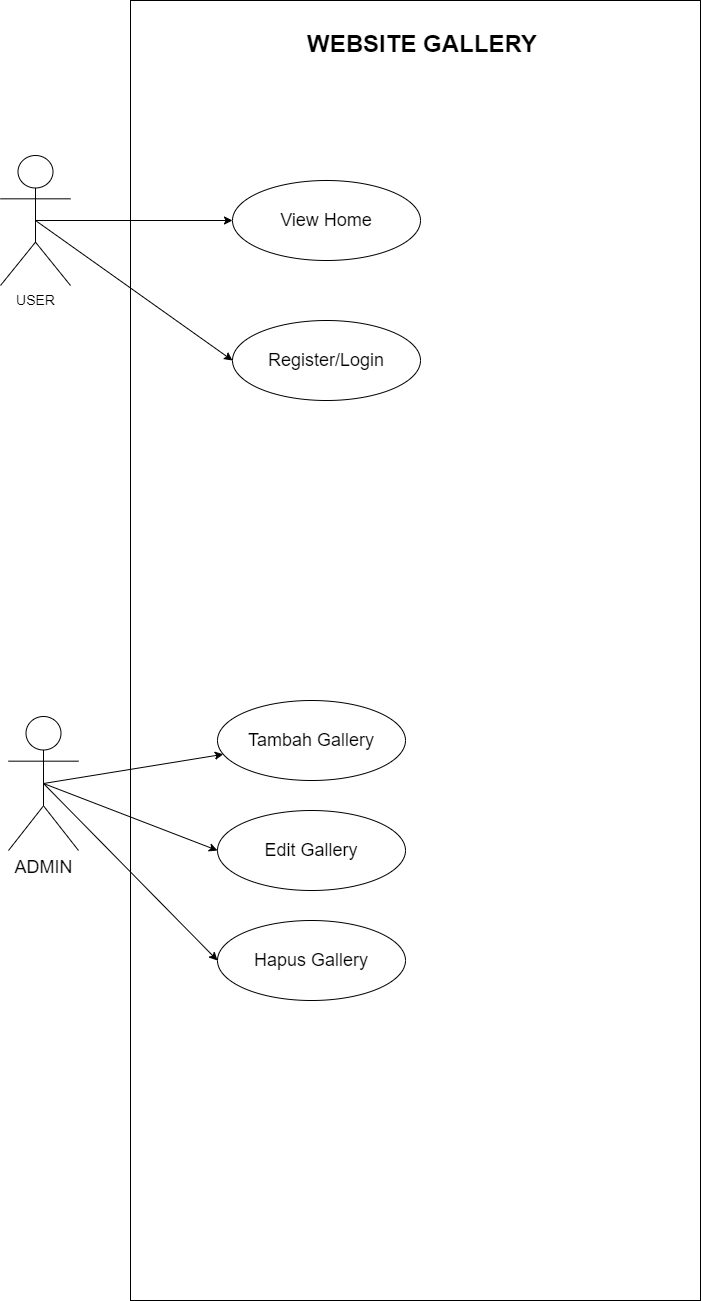

The diagram above was exported from draw.io. Its source (the exported page's mxGraphModel, read from the mxfile embedded in the PNG):
<mxGraphModel dx="1600" dy="849" grid="1" gridSize="10" guides="1" tooltips="1" connect="1" arrows="1" fold="1" page="1" pageScale="1" pageWidth="850" pageHeight="1100" math="0" shadow="0">
  <root>
    <mxCell id="0" />
    <mxCell id="1" parent="0" />
    <mxCell id="EqUraxZW8nW6iy_qBvhH-4" value="" style="rounded=0;whiteSpace=wrap;html=1;" vertex="1" parent="1">
      <mxGeometry x="150" y="120" width="570" height="1300" as="geometry" />
    </mxCell>
    <mxCell id="EqUraxZW8nW6iy_qBvhH-5" value="&lt;b&gt;&lt;font style=&quot;font-size: 24px;&quot;&gt;WEBSITE GALLERY&lt;/font&gt;&lt;/b&gt;" style="text;html=1;align=center;verticalAlign=middle;whiteSpace=wrap;rounded=0;" vertex="1" parent="1">
      <mxGeometry x="252" y="149" width="380" height="30" as="geometry" />
    </mxCell>
    <mxCell id="EqUraxZW8nW6iy_qBvhH-12" style="edgeStyle=orthogonalEdgeStyle;rounded=0;orthogonalLoop=1;jettySize=auto;html=1;entryX=0;entryY=0.5;entryDx=0;entryDy=0;exitX=0.5;exitY=0.5;exitDx=0;exitDy=0;exitPerimeter=0;" edge="1" parent="1" source="EqUraxZW8nW6iy_qBvhH-6" target="EqUraxZW8nW6iy_qBvhH-11">
      <mxGeometry relative="1" as="geometry" />
    </mxCell>
    <mxCell id="EqUraxZW8nW6iy_qBvhH-18" style="rounded=0;orthogonalLoop=1;jettySize=auto;html=1;entryX=0;entryY=0.5;entryDx=0;entryDy=0;exitX=0.5;exitY=0.5;exitDx=0;exitDy=0;exitPerimeter=0;" edge="1" parent="1" source="EqUraxZW8nW6iy_qBvhH-6" target="EqUraxZW8nW6iy_qBvhH-14">
      <mxGeometry relative="1" as="geometry" />
    </mxCell>
    <mxCell id="EqUraxZW8nW6iy_qBvhH-6" value="&lt;font style=&quot;font-size: 14px;&quot;&gt;USER&lt;/font&gt;" style="shape=umlActor;verticalLabelPosition=bottom;verticalAlign=top;html=1;outlineConnect=0;" vertex="1" parent="1">
      <mxGeometry x="20" y="275" width="70" height="130" as="geometry" />
    </mxCell>
    <mxCell id="EqUraxZW8nW6iy_qBvhH-27" style="rounded=0;orthogonalLoop=1;jettySize=auto;html=1;exitX=0.5;exitY=0.5;exitDx=0;exitDy=0;exitPerimeter=0;" edge="1" parent="1" source="EqUraxZW8nW6iy_qBvhH-7" target="EqUraxZW8nW6iy_qBvhH-22">
      <mxGeometry relative="1" as="geometry" />
    </mxCell>
    <mxCell id="EqUraxZW8nW6iy_qBvhH-28" style="rounded=0;orthogonalLoop=1;jettySize=auto;html=1;exitX=0.5;exitY=0.5;exitDx=0;exitDy=0;exitPerimeter=0;entryX=0;entryY=0.5;entryDx=0;entryDy=0;" edge="1" parent="1" source="EqUraxZW8nW6iy_qBvhH-7" target="EqUraxZW8nW6iy_qBvhH-23">
      <mxGeometry relative="1" as="geometry" />
    </mxCell>
    <mxCell id="EqUraxZW8nW6iy_qBvhH-29" style="rounded=0;orthogonalLoop=1;jettySize=auto;html=1;exitX=0.5;exitY=0.5;exitDx=0;exitDy=0;exitPerimeter=0;entryX=0;entryY=0.5;entryDx=0;entryDy=0;" edge="1" parent="1" source="EqUraxZW8nW6iy_qBvhH-7" target="EqUraxZW8nW6iy_qBvhH-24">
      <mxGeometry relative="1" as="geometry" />
    </mxCell>
    <mxCell id="EqUraxZW8nW6iy_qBvhH-7" value="&lt;font style=&quot;font-size: 18px;&quot;&gt;ADMIN&lt;/font&gt;" style="shape=umlActor;verticalLabelPosition=bottom;verticalAlign=top;html=1;outlineConnect=0;" vertex="1" parent="1">
      <mxGeometry x="28" y="836" width="70" height="134" as="geometry" />
    </mxCell>
    <mxCell id="EqUraxZW8nW6iy_qBvhH-11" value="&lt;font style=&quot;font-size: 18px;&quot;&gt;View Home&lt;/font&gt;" style="ellipse;whiteSpace=wrap;html=1;" vertex="1" parent="1">
      <mxGeometry x="252" y="300" width="188" height="80" as="geometry" />
    </mxCell>
    <mxCell id="EqUraxZW8nW6iy_qBvhH-14" value="&lt;font style=&quot;font-size: 18px;&quot;&gt;Register/Login&lt;/font&gt;" style="ellipse;whiteSpace=wrap;html=1;" vertex="1" parent="1">
      <mxGeometry x="252" y="440" width="188" height="80" as="geometry" />
    </mxCell>
    <mxCell id="EqUraxZW8nW6iy_qBvhH-22" value="&lt;span style=&quot;font-size: 18px;&quot;&gt;Tambah Gallery&lt;/span&gt;" style="ellipse;whiteSpace=wrap;html=1;" vertex="1" parent="1">
      <mxGeometry x="237" y="820" width="188" height="80" as="geometry" />
    </mxCell>
    <mxCell id="EqUraxZW8nW6iy_qBvhH-23" value="&lt;span style=&quot;font-size: 18px;&quot;&gt;Edit Gallery&lt;/span&gt;" style="ellipse;whiteSpace=wrap;html=1;" vertex="1" parent="1">
      <mxGeometry x="237" y="930" width="188" height="80" as="geometry" />
    </mxCell>
    <mxCell id="EqUraxZW8nW6iy_qBvhH-24" value="&lt;span style=&quot;font-size: 18px;&quot;&gt;Hapus Gallery&lt;/span&gt;" style="ellipse;whiteSpace=wrap;html=1;" vertex="1" parent="1">
      <mxGeometry x="237" y="1040" width="188" height="80" as="geometry" />
    </mxCell>
  </root>
</mxGraphModel>